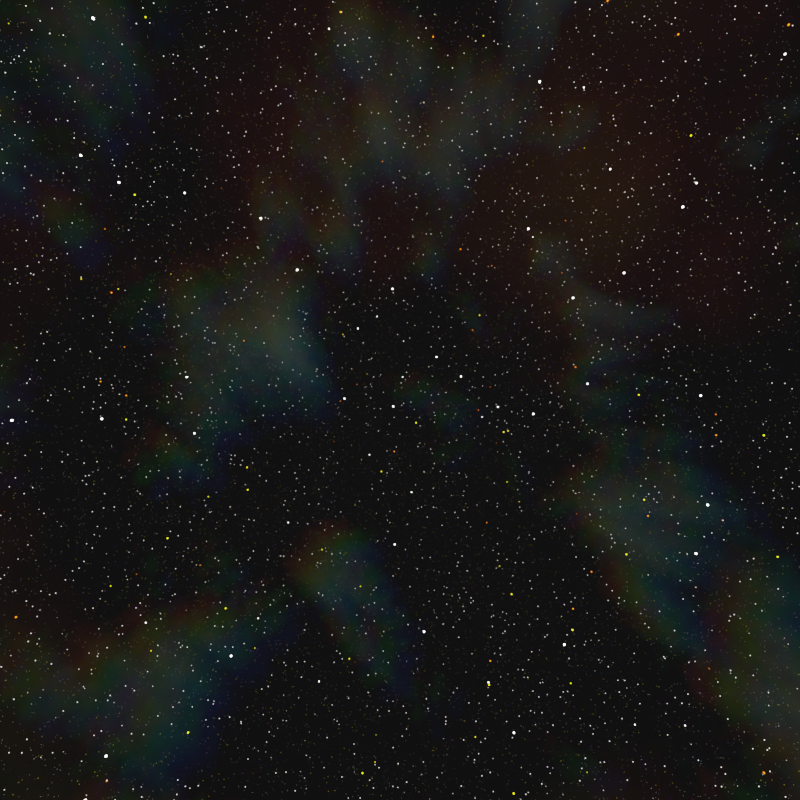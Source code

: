 # Source: star_sky.blend  (saved by Blender 3.6.13; exported with 4.5.12 LTS)
import bpy
from mathutils import Matrix  # noqa: F401  (used for matrix-valued properties, if any)

bpy.ops.wm.read_factory_settings(use_empty=True)
scene = bpy.context.scene
scene.name = 'Scene'

# ---- collections
col_collection = bpy.data.collections.new('Collection'); scene.collection.children.link(col_collection)

# ---- world
world_world = bpy.data.worlds.new('World'); scene.world = world_world
world_world.use_nodes = True; world_world.node_tree.nodes.clear()
_N = world_world.node_tree.nodes; _L = world_world.node_tree.links
n0 = _N.new('ShaderNodeMapping'); n0.name = 'Mapping'; n0.location = (-685, 322)
n1 = _N.new('ShaderNodeMapping'); n1.name = 'Mapping.001'; n1.location = (-673, -93)
n1.inputs[2].default_value = (0.5777, 2.309, 1.14)
n2 = _N.new('ShaderNodeMapping'); n2.name = 'Mapping.002'; n2.location = (-675, -499)
n2.inputs[2].default_value = (0.1937, 8.037, 2.606)
n3 = _N.new('ShaderNodeTexVoronoi'); n3.name = 'Voronoi Texture'; n3.location = (-49, 256)
n4 = _N.new('ShaderNodeBackground'); n4.name = 'Background'; n4.location = (795, 258)
n4.inputs[1].default_value = 6.0
n5 = _N.new('ShaderNodeValToRGB'); n5.name = 'Color Ramp'; n5.location = (155, 253)
while len(n5.color_ramp.elements) > 1: n5.color_ramp.elements.remove(n5.color_ramp.elements[-1])
n5.color_ramp.elements[0].position = 0.0; n5.color_ramp.elements[0].color = (1.0, 1.0, 1.0, 1.0)
_e = n5.color_ramp.elements.new(0.03182); _e.color = (0.0, 0.0, 0.0, 1.0)
n6 = _N.new('ShaderNodeValToRGB'); n6.name = 'Color Ramp.001'; n6.location = (475, 262)
while len(n6.color_ramp.elements) > 1: n6.color_ramp.elements.remove(n6.color_ramp.elements[-1])
n6.color_ramp.elements[0].position = 0.0; n6.color_ramp.elements[0].color = (0.0, 0.0, 0.0, 1.0)
_e = n6.color_ramp.elements.new(1.0); _e.color = (1.0, 0.2034, 0.0, 1.0)
n7 = _N.new('ShaderNodeTexVoronoi'); n7.name = 'Voronoi Texture.001'; n7.location = (-37, -159)
n8 = _N.new('ShaderNodeBackground'); n8.name = 'Background.001'; n8.location = (807, -157)
n8.inputs[1].default_value = 10.0
n9 = _N.new('ShaderNodeTexVoronoi'); n9.name = 'Voronoi Texture.002'; n9.location = (-39, -565)
n10 = _N.new('ShaderNodeValToRGB'); n10.name = 'Color Ramp.004'; n10.location = (165, -568)
while len(n10.color_ramp.elements) > 1: n10.color_ramp.elements.remove(n10.color_ramp.elements[-1])
n10.color_ramp.elements[0].position = 0.0; n10.color_ramp.elements[0].color = (1.0, 1.0, 1.0, 1.0)
_e = n10.color_ramp.elements.new(0.03727); _e.color = (0.0, 0.0, 0.0, 1.0)
n11 = _N.new('ShaderNodeValToRGB'); n11.name = 'Color Ramp.005'; n11.location = (485, -559)
while len(n11.color_ramp.elements) > 1: n11.color_ramp.elements.remove(n11.color_ramp.elements[-1])
n11.color_ramp.elements[0].position = 0.0; n11.color_ramp.elements[0].color = (0.0, 0.0, 0.0, 1.0)
_e = n11.color_ramp.elements.new(0.3409); _e.color = (1.0, 0.964, 0.936, 1.0)
n12 = _N.new('ShaderNodeBackground'); n12.name = 'Background.002'; n12.location = (805, -563)
n12.inputs[1].default_value = 30.0
n13 = _N.new('ShaderNodeValue'); n13.name = 'Value'; n13.location = (-461, -310)
n13.outputs[0].default_value = 20.0
n14 = _N.new('ShaderNodeAddShader'); n14.name = 'Add Shader'; n14.location = (1032, 87)
n15 = _N.new('ShaderNodeAddShader'); n15.name = 'Add Shader.001'; n15.location = (1261, -293)
n16 = _N.new('ShaderNodeMapping'); n16.name = 'Mapping.003'; n16.location = (-676, -907)
n16.inputs[2].default_value = (2.218, -1.916, 0.8796)
n17 = _N.new('ShaderNodeMapping'); n17.name = 'Mapping.004'; n17.location = (-664, -1322)
n17.inputs[2].default_value = (14.25, 3.077, 6.966)
n18 = _N.new('ShaderNodeMapping'); n18.name = 'Mapping.005'; n18.location = (-666, -1728)
n18.inputs[2].default_value = (4.671, 3.33, -3.566)
n19 = _N.new('ShaderNodeTexVoronoi'); n19.name = 'Voronoi Texture.003'; n19.location = (-40, -973)
n20 = _N.new('ShaderNodeValToRGB'); n20.name = 'Color Ramp.006'; n20.location = (163, -976)
while len(n20.color_ramp.elements) > 1: n20.color_ramp.elements.remove(n20.color_ramp.elements[-1])
n20.color_ramp.elements[0].position = 0.0; n20.color_ramp.elements[0].color = (1.0, 1.0, 1.0, 1.0)
_e = n20.color_ramp.elements.new(0.05); _e.color = (0.0, 0.0, 0.0, 1.0)
n21 = _N.new('ShaderNodeTexVoronoi'); n21.name = 'Voronoi Texture.004'; n21.location = (-28, -1388)
n22 = _N.new('ShaderNodeValToRGB'); n22.name = 'Color Ramp.008'; n22.location = (176, -1391)
while len(n22.color_ramp.elements) > 1: n22.color_ramp.elements.remove(n22.color_ramp.elements[-1])
n22.color_ramp.elements[0].position = 0.0; n22.color_ramp.elements[0].color = (1.0, 1.0, 1.0, 1.0)
_e = n22.color_ramp.elements.new(0.075); _e.color = (0.0, 0.0, 0.0, 1.0)
n23 = _N.new('ShaderNodeTexVoronoi'); n23.name = 'Voronoi Texture.005'; n23.location = (-30, -1794)
n24 = _N.new('ShaderNodeValToRGB'); n24.name = 'Color Ramp.010'; n24.location = (173, -1797)
while len(n24.color_ramp.elements) > 1: n24.color_ramp.elements.remove(n24.color_ramp.elements[-1])
n24.color_ramp.elements[0].position = 0.0; n24.color_ramp.elements[0].color = (1.0, 1.0, 1.0, 1.0)
_e = n24.color_ramp.elements.new(0.075); _e.color = (0.0, 0.0, 0.0, 1.0)
n25 = _N.new('ShaderNodeValToRGB'); n25.name = 'Color Ramp.011'; n25.location = (493, -1788)
while len(n25.color_ramp.elements) > 1: n25.color_ramp.elements.remove(n25.color_ramp.elements[-1])
n25.color_ramp.elements[0].position = 0.0; n25.color_ramp.elements[0].color = (0.0, 0.0, 0.0, 1.0)
_e = n25.color_ramp.elements.new(0.9); _e.color = (1.0, 0.964, 0.936, 1.0)
n26 = _N.new('ShaderNodeValue'); n26.name = 'Value.001'; n26.location = (-434, -1496)
n26.outputs[0].default_value = 100.0
n27 = _N.new('ShaderNodeBackground'); n27.name = 'Background.004'; n27.location = (816, -1386)
n27.inputs[1].default_value = 0.4
n28 = _N.new('ShaderNodeBackground'); n28.name = 'Background.003'; n28.location = (804, -971)
n28.inputs[1].default_value = 0.2
n29 = _N.new('ShaderNodeBackground'); n29.name = 'Background.005'; n29.location = (814, -1792)
n29.inputs[1].default_value = 5.0
n30 = _N.new('ShaderNodeAddShader'); n30.name = 'Add Shader.002'; n30.location = (1070, -1151)
n31 = _N.new('ShaderNodeAddShader'); n31.name = 'Add Shader.003'; n31.location = (1313, -1525)
n32 = _N.new('ShaderNodeMapping'); n32.name = 'Mapping.006'; n32.location = (-663, -2181)
n32.inputs[2].default_value = (2.218, -1.916, 0.8796)
n33 = _N.new('ShaderNodeMapping'); n33.name = 'Mapping.007'; n33.location = (-651, -2596)
n33.inputs[2].default_value = (14.25, 3.077, 6.966)
n34 = _N.new('ShaderNodeTexVoronoi'); n34.name = 'Voronoi Texture.006'; n34.location = (-27, -2248)
n35 = _N.new('ShaderNodeValToRGB'); n35.name = 'Color Ramp.012'; n35.location = (177, -2251)
while len(n35.color_ramp.elements) > 1: n35.color_ramp.elements.remove(n35.color_ramp.elements[-1])
n35.color_ramp.elements[0].position = 0.0; n35.color_ramp.elements[0].color = (1.0, 1.0, 1.0, 1.0)
_e = n35.color_ramp.elements.new(0.05); _e.color = (0.0, 0.0, 0.0, 1.0)
n36 = _N.new('ShaderNodeValToRGB'); n36.name = 'Color Ramp.013'; n36.location = (497, -2242)
while len(n36.color_ramp.elements) > 1: n36.color_ramp.elements.remove(n36.color_ramp.elements[-1])
n36.color_ramp.elements[0].position = 0.0; n36.color_ramp.elements[0].color = (0.0, 0.0, 0.0, 1.0)
_e = n36.color_ramp.elements.new(0.8591); _e.color = (0.0, 0.03546, 1.0, 1.0)
n37 = _N.new('ShaderNodeTexVoronoi'); n37.name = 'Voronoi Texture.007'; n37.location = (-15, -2663)
n38 = _N.new('ShaderNodeValToRGB'); n38.name = 'Color Ramp.014'; n38.location = (189, -2666)
while len(n38.color_ramp.elements) > 1: n38.color_ramp.elements.remove(n38.color_ramp.elements[-1])
n38.color_ramp.elements[0].position = 0.0; n38.color_ramp.elements[0].color = (1.0, 1.0, 1.0, 1.0)
_e = n38.color_ramp.elements.new(0.075); _e.color = (0.0, 0.0, 0.0, 1.0)
n39 = _N.new('ShaderNodeTexVoronoi'); n39.name = 'Voronoi Texture.008'; n39.location = (-17, -3068)
n40 = _N.new('ShaderNodeValToRGB'); n40.name = 'Color Ramp.017'; n40.location = (507, -3062)
while len(n40.color_ramp.elements) > 1: n40.color_ramp.elements.remove(n40.color_ramp.elements[-1])
n40.color_ramp.elements[0].position = 0.0; n40.color_ramp.elements[0].color = (0.0, 0.0, 0.0, 1.0)
_e = n40.color_ramp.elements.new(0.8864); _e.color = (1.0, 0.964, 0.936, 1.0)
n41 = _N.new('ShaderNodeBackground'); n41.name = 'Background.006'; n41.location = (829, -2661)
n41.inputs[1].default_value = 0.5
n42 = _N.new('ShaderNodeBackground'); n42.name = 'Background.007'; n42.location = (817, -2246)
n42.inputs[1].default_value = 0.05
n43 = _N.new('ShaderNodeAddShader'); n43.name = 'Add Shader.005'; n43.location = (1083, -2425)
n44 = _N.new('ShaderNodeAddShader'); n44.name = 'Add Shader.004'; n44.location = (1782, -826)
n45 = _N.new('ShaderNodeAddShader'); n45.name = 'Add Shader.006'; n45.location = (1326, -2799)
n46 = _N.new('ShaderNodeValToRGB'); n46.name = 'Color Ramp.007'; n46.location = (484, -967)
while len(n46.color_ramp.elements) > 1: n46.color_ramp.elements.remove(n46.color_ramp.elements[-1])
n46.color_ramp.elements[0].position = 0.0; n46.color_ramp.elements[0].color = (0.0, 0.0, 0.0, 1.0)
_e = n46.color_ramp.elements.new(0.7273); _e.color = (1.0, 0.03032, 0.0, 1.0)
n47 = _N.new('ShaderNodeValToRGB'); n47.name = 'Color Ramp.009'; n47.location = (496, -1382)
while len(n47.color_ramp.elements) > 1: n47.color_ramp.elements.remove(n47.color_ramp.elements[-1])
n47.color_ramp.elements[0].position = 0.0; n47.color_ramp.elements[0].color = (0.0, 0.0, 0.0, 1.0)
_e = n47.color_ramp.elements.new(0.8364); _e.color = (1.0, 0.7865, 0.0, 1.0)
n48 = _N.new('ShaderNodeValToRGB'); n48.name = 'Color Ramp.015'; n48.location = (509, -2657)
while len(n48.color_ramp.elements) > 1: n48.color_ramp.elements.remove(n48.color_ramp.elements[-1])
n48.color_ramp.elements[0].position = 0.0; n48.color_ramp.elements[0].color = (0.0, 0.0, 0.0, 1.0)
_e = n48.color_ramp.elements.new(0.8273); _e.color = (0.5612, 0.0, 1.0, 1.0)
n49 = _N.new('ShaderNodeValToRGB'); n49.name = 'Color Ramp.016'; n49.location = (187, -3072)
while len(n49.color_ramp.elements) > 1: n49.color_ramp.elements.remove(n49.color_ramp.elements[-1])
n49.color_ramp.elements[0].position = 0.0; n49.color_ramp.elements[0].color = (1.0, 1.0, 1.0, 1.0)
_e = n49.color_ramp.elements.new(0.075); _e.color = (0.0, 0.0, 0.0, 1.0)
n50 = _N.new('ShaderNodeBackground'); n50.name = 'Background.008'; n50.location = (827, -3067)
n51 = _N.new('ShaderNodeAddShader'); n51.name = 'Add Shader.007'; n51.location = (2186, -2133)
n52 = _N.new('ShaderNodeOutputWorld'); n52.name = 'World Output'; n52.location = (2995, -3165)
n53 = _N.new('ShaderNodeTexNoise'); n53.name = 'Noise Texture'; n53.location = (-14, -3408)
n53.inputs[3].default_value = 15.0
n53.inputs[4].default_value = 0.6
n53.inputs[8].default_value = 0.05
n54 = _N.new('ShaderNodeValToRGB'); n54.name = 'Color Ramp.018'; n54.location = (232, -3413)
while len(n54.color_ramp.elements) > 1: n54.color_ramp.elements.remove(n54.color_ramp.elements[-1])
n54.color_ramp.elements[0].position = 0.5318; n54.color_ramp.elements[0].color = (0.0, 0.0, 0.0, 1.0)
_e = n54.color_ramp.elements.new(1.0); _e.color = (1.0, 0.1587, 0.0, 1.0)
n55 = _N.new('ShaderNodeMapping'); n55.name = 'Mapping.008'; n55.location = (-653, -3002)
n55.inputs[2].default_value = (4.671, 3.33, -3.566)
n56 = _N.new('ShaderNodeTexCoord'); n56.name = 'Texture Coordinate'; n56.location = (-1641, -3628)
n57 = _N.new('ShaderNodeBackground'); n57.name = 'Background.009'; n57.location = (550, -3426)
n57.inputs[1].default_value = 0.05
n58 = _N.new('ShaderNodeAddShader'); n58.name = 'Add Shader.008'; n58.location = (2555, -3183)
n59 = _N.new('ShaderNodeAddShader'); n59.name = 'Add Shader.010'; n59.location = (2775, -3210)
n60 = _N.new('ShaderNodeBackground'); n60.name = 'Background.011'; n60.location = (2564, -3330)
n60.inputs[0].default_value = (0.05088, 0.05088, 0.05088, 1.0)
n60.inputs[1].default_value = 0.1
n61 = _N.new('ShaderNodeValToRGB'); n61.name = 'Color Ramp.003'; n61.location = (473, -156)
while len(n61.color_ramp.elements) > 1: n61.color_ramp.elements.remove(n61.color_ramp.elements[-1])
n61.color_ramp.elements[0].position = 0.0; n61.color_ramp.elements[0].color = (0.0, 0.0, 0.0, 1.0)
_e = n61.color_ramp.elements.new(1.0); _e.color = (1.0, 0.9918, 0.0, 1.0)
n62 = _N.new('ShaderNodeTexNoise'); n62.name = 'Noise Texture.001'; n62.location = (-19, -3678)
n62.inputs[3].default_value = 4.0
n62.inputs[4].default_value = 0.6
n62.inputs[8].default_value = 0.05
n63 = _N.new('ShaderNodeBackground'); n63.name = 'Background.010'; n63.location = (545, -3695)
n63.inputs[1].default_value = 0.05
n64 = _N.new('ShaderNodeValToRGB'); n64.name = 'Color Ramp.002'; n64.location = (167, -162)
while len(n64.color_ramp.elements) > 1: n64.color_ramp.elements.remove(n64.color_ramp.elements[-1])
n64.color_ramp.elements[0].position = 0.0; n64.color_ramp.elements[0].color = (1.0, 1.0, 1.0, 1.0)
_e = n64.color_ramp.elements.new(0.03091); _e.color = (0.0, 0.0, 0.0, 1.0)
n65 = _N.new('ShaderNodeAddShader'); n65.name = 'Add Shader.009'; n65.location = (782, -3532)
n66 = _N.new('ShaderNodeMapping'); n66.name = 'Mapping.010'; n66.location = (-685, -3394)
n67 = _N.new('ShaderNodeMapping'); n67.name = 'Mapping.009'; n67.location = (-687, -3779)
n67.inputs[2].default_value = (0.02618, 0.02618, 0.02618)
n68 = _N.new('ShaderNodeValToRGB'); n68.name = 'Color Ramp.019'; n68.location = (227, -3682)
while len(n68.color_ramp.elements) > 1: n68.color_ramp.elements.remove(n68.color_ramp.elements[-1])
n68.color_ramp.elements[0].position = 0.5136; n68.color_ramp.elements[0].color = (0.0, 0.0, 0.0, 1.0)
_e = n68.color_ramp.elements.new(1.0); _e.color = (0.0, 1.0, 0.03148, 1.0)
n69 = _N.new('ShaderNodeValue'); n69.name = 'Value.002'; n69.location = (-421, -2770)
n69.outputs[0].default_value = 240.0
n70 = _N.new('ShaderNodeTexNoise'); n70.name = 'Noise Texture.002'; n70.location = (-17, -4064)
n70.inputs[3].default_value = 4.0
n70.inputs[4].default_value = 0.6
n70.inputs[8].default_value = 0.05
n71 = _N.new('ShaderNodeValToRGB'); n71.name = 'Color Ramp.020'; n71.location = (229, -4069)
while len(n71.color_ramp.elements) > 1: n71.color_ramp.elements.remove(n71.color_ramp.elements[-1])
n71.color_ramp.elements[0].position = 0.5136; n71.color_ramp.elements[0].color = (0.0, 0.0, 0.0, 1.0)
_e = n71.color_ramp.elements.new(1.0); _e.color = (0.0, 0.1235, 1.0, 1.0)
n72 = _N.new('ShaderNodeBackground'); n72.name = 'Background.012'; n72.location = (547, -4082)
n72.inputs[1].default_value = 0.05
n73 = _N.new('ShaderNodeMapping'); n73.name = 'Mapping.011'; n73.location = (-685, -4166)
n73.inputs[2].default_value = (0.05236, 0.05236, 0.05236)
n74 = _N.new('ShaderNodeValue'); n74.name = 'Value.003'; n74.location = (-396, -3869)
n74.outputs[0].default_value = 3.0
n75 = _N.new('ShaderNodeAddShader'); n75.name = 'Add Shader.011'; n75.location = (1024, -3825)
n76 = _N.new('ShaderNodeTexNoise'); n76.name = 'Noise Texture.003'; n76.location = (-2, -4472)
n76.inputs[2].default_value = 1.0
n76.inputs[3].default_value = 4.0
n76.inputs[4].default_value = 0.6
n76.inputs[8].default_value = 0.05
n77 = _N.new('ShaderNodeValToRGB'); n77.name = 'Color Ramp.021'; n77.location = (244, -4477)
while len(n77.color_ramp.elements) > 1: n77.color_ramp.elements.remove(n77.color_ramp.elements[-1])
n77.color_ramp.elements[0].position = 0.5136; n77.color_ramp.elements[0].color = (0.0, 0.0, 0.0, 1.0)
_e = n77.color_ramp.elements.new(1.0); _e.color = (1.0, 0.0, 0.00168, 1.0)
n78 = _N.new('ShaderNodeBackground'); n78.name = 'Background.013'; n78.location = (562, -4490)
n78.inputs[1].default_value = 0.025
n79 = _N.new('ShaderNodeTexNoise'); n79.name = 'Noise Texture.004'; n79.location = (-2, -4732)
n79.inputs[2].default_value = 0.5
n79.inputs[3].default_value = 4.0
n79.inputs[4].default_value = 0.6
n79.inputs[8].default_value = 0.05
n80 = _N.new('ShaderNodeValToRGB'); n80.name = 'Color Ramp.022'; n80.location = (244, -4736)
while len(n80.color_ramp.elements) > 1: n80.color_ramp.elements.remove(n80.color_ramp.elements[-1])
n80.color_ramp.elements[0].position = 0.5136; n80.color_ramp.elements[0].color = (0.0, 0.0, 0.0, 1.0)
_e = n80.color_ramp.elements.new(1.0); _e.color = (0.002109, 1.0, 0.0, 1.0)
n81 = _N.new('ShaderNodeBackground'); n81.name = 'Background.014'; n81.location = (562, -4749)
n81.inputs[1].default_value = 0.025
n82 = _N.new('ShaderNodeAddShader'); n82.name = 'Add Shader.012'; n82.location = (1307, -4372)
n83 = _N.new('ShaderNodeAddShader'); n83.name = 'Add Shader.013'; n83.location = (909, -4584)
_L.new(n3.outputs[0], n5.inputs[0])
_L.new(n6.outputs[0], n4.inputs[0])
_L.new(n0.outputs[0], n3.inputs[0])
_L.new(n56.outputs[0], n0.inputs[0])
_L.new(n5.outputs[0], n6.inputs[0])
_L.new(n7.outputs[0], n64.inputs[0])
_L.new(n61.outputs[0], n8.inputs[0])
_L.new(n1.outputs[0], n7.inputs[0])
_L.new(n64.outputs[0], n61.inputs[0])
_L.new(n56.outputs[0], n1.inputs[0])
_L.new(n4.outputs[0], n14.inputs[0])
_L.new(n8.outputs[0], n14.inputs[1])
_L.new(n9.outputs[0], n10.inputs[0])
_L.new(n11.outputs[0], n12.inputs[0])
_L.new(n2.outputs[0], n9.inputs[0])
_L.new(n10.outputs[0], n11.inputs[0])
_L.new(n56.outputs[0], n2.inputs[0])
_L.new(n14.outputs[0], n15.inputs[0])
_L.new(n12.outputs[0], n15.inputs[1])
_L.new(n19.outputs[0], n20.inputs[0])
_L.new(n46.outputs[0], n28.inputs[0])
_L.new(n16.outputs[0], n19.inputs[0])
_L.new(n20.outputs[0], n46.inputs[0])
_L.new(n21.outputs[0], n22.inputs[0])
_L.new(n47.outputs[0], n27.inputs[0])
_L.new(n17.outputs[0], n21.inputs[0])
_L.new(n22.outputs[0], n47.inputs[0])
_L.new(n23.outputs[0], n24.inputs[0])
_L.new(n25.outputs[0], n29.inputs[0])
_L.new(n18.outputs[0], n23.inputs[0])
_L.new(n24.outputs[0], n25.inputs[0])
_L.new(n56.outputs[0], n16.inputs[0])
_L.new(n56.outputs[0], n17.inputs[0])
_L.new(n56.outputs[0], n18.inputs[0])
_L.new(n13.outputs[0], n3.inputs[2])
_L.new(n13.outputs[0], n7.inputs[2])
_L.new(n13.outputs[0], n9.inputs[2])
_L.new(n26.outputs[0], n19.inputs[2])
_L.new(n26.outputs[0], n21.inputs[2])
_L.new(n26.outputs[0], n23.inputs[2])
_L.new(n30.outputs[0], n31.inputs[0])
_L.new(n28.outputs[0], n30.inputs[0])
_L.new(n27.outputs[0], n30.inputs[1])
_L.new(n29.outputs[0], n31.inputs[1])
_L.new(n31.outputs[0], n44.inputs[1])
_L.new(n15.outputs[0], n44.inputs[0])
_L.new(n59.outputs[0], n52.inputs[0])
_L.new(n34.outputs[0], n35.inputs[0])
_L.new(n36.outputs[0], n42.inputs[0])
_L.new(n32.outputs[0], n34.inputs[0])
_L.new(n35.outputs[0], n36.inputs[0])
_L.new(n37.outputs[0], n38.inputs[0])
_L.new(n48.outputs[0], n41.inputs[0])
_L.new(n33.outputs[0], n37.inputs[0])
_L.new(n38.outputs[0], n48.inputs[0])
_L.new(n39.outputs[0], n49.inputs[0])
_L.new(n40.outputs[0], n50.inputs[0])
_L.new(n55.outputs[0], n39.inputs[0])
_L.new(n49.outputs[0], n40.inputs[0])
_L.new(n69.outputs[0], n34.inputs[2])
_L.new(n69.outputs[0], n37.inputs[2])
_L.new(n69.outputs[0], n39.inputs[2])
_L.new(n43.outputs[0], n45.inputs[0])
_L.new(n42.outputs[0], n43.inputs[0])
_L.new(n41.outputs[0], n43.inputs[1])
_L.new(n50.outputs[0], n45.inputs[1])
_L.new(n56.outputs[0], n32.inputs[0])
_L.new(n56.outputs[0], n33.inputs[0])
_L.new(n56.outputs[0], n55.inputs[0])
_L.new(n44.outputs[0], n51.inputs[0])
_L.new(n45.outputs[0], n51.inputs[1])
_L.new(n53.outputs[0], n54.inputs[0])
_L.new(n54.outputs[0], n57.inputs[0])
_L.new(n51.outputs[0], n58.inputs[0])
_L.new(n82.outputs[0], n58.inputs[1])
_L.new(n62.outputs[0], n68.inputs[0])
_L.new(n68.outputs[0], n63.inputs[0])
_L.new(n57.outputs[0], n65.inputs[0])
_L.new(n63.outputs[0], n65.inputs[1])
_L.new(n56.outputs[0], n66.inputs[0])
_L.new(n56.outputs[0], n67.inputs[0])
_L.new(n66.outputs[0], n53.inputs[0])
_L.new(n67.outputs[0], n62.inputs[0])
_L.new(n58.outputs[0], n59.inputs[0])
_L.new(n60.outputs[0], n59.inputs[1])
_L.new(n70.outputs[0], n71.inputs[0])
_L.new(n71.outputs[0], n72.inputs[0])
_L.new(n73.outputs[0], n70.inputs[0])
_L.new(n56.outputs[0], n73.inputs[0])
_L.new(n65.outputs[0], n75.inputs[0])
_L.new(n72.outputs[0], n75.inputs[1])
_L.new(n74.outputs[0], n53.inputs[2])
_L.new(n74.outputs[0], n70.inputs[2])
_L.new(n74.outputs[0], n62.inputs[2])
_L.new(n76.outputs[0], n77.inputs[0])
_L.new(n77.outputs[0], n78.inputs[0])
_L.new(n75.outputs[0], n82.inputs[0])
_L.new(n83.outputs[0], n82.inputs[1])
_L.new(n79.outputs[0], n80.inputs[0])
_L.new(n80.outputs[0], n81.inputs[0])
_L.new(n78.outputs[0], n83.inputs[0])
_L.new(n81.outputs[0], n83.inputs[1])
n52.is_active_output = True
world_world.color = (0.05088, 0.05088, 0.05088)
world_world.use_sun_shadow = False
world_world.sun_shadow_jitter_overblur = 0.0

# ---- cameras
cam_camera_002 = bpy.data.cameras.new('Camera.002')
cam_camera_002.lens = 18.0
cam_camera_002.lens_unit = 'FOV'

# ---- objects
ob_camera_001 = bpy.data.objects.new('Camera.001', cam_camera_002)

# ---- transforms, parenting, visibility, modifiers, constraints
ob_camera_001.location = (0.0, 0.0, 0.0)
ob_camera_001.rotation_euler = (1.571, -0.0, 0.0)

# ---- collection membership
col_collection.objects.link(ob_camera_001)

# ---- scene / render settings (as saved in the file)
scene.camera = ob_camera_001
scene.frame_start = 1; scene.frame_end = 6; scene.frame_set(1)
scene.render.engine = 'BLENDER_EEVEE_NEXT'
scene.render.image_settings.compression = 100
scene.render.resolution_x = 1024
scene.render.resolution_y = 1024
scene.cycles.sampling_pattern = 'TABULATED_SOBOL'
scene.eevee.taa_render_samples = 256
scene.view_settings.view_transform = 'Filmic'
bpy.context.view_layer.update()

# ---- added for rendering (the .blend has no usable light): sun
light_auto_sun = bpy.data.lights.new('AutoSun', 'SUN')
light_auto_sun.energy = 3.0
light_auto_sun.angle = 0.0523599
ob_auto_sun = bpy.data.objects.new('AutoSun', light_auto_sun)
scene.collection.objects.link(ob_auto_sun)
ob_auto_sun.rotation_euler = (0.872665, 0.174533, 0.523599)
bpy.context.view_layer.update()
